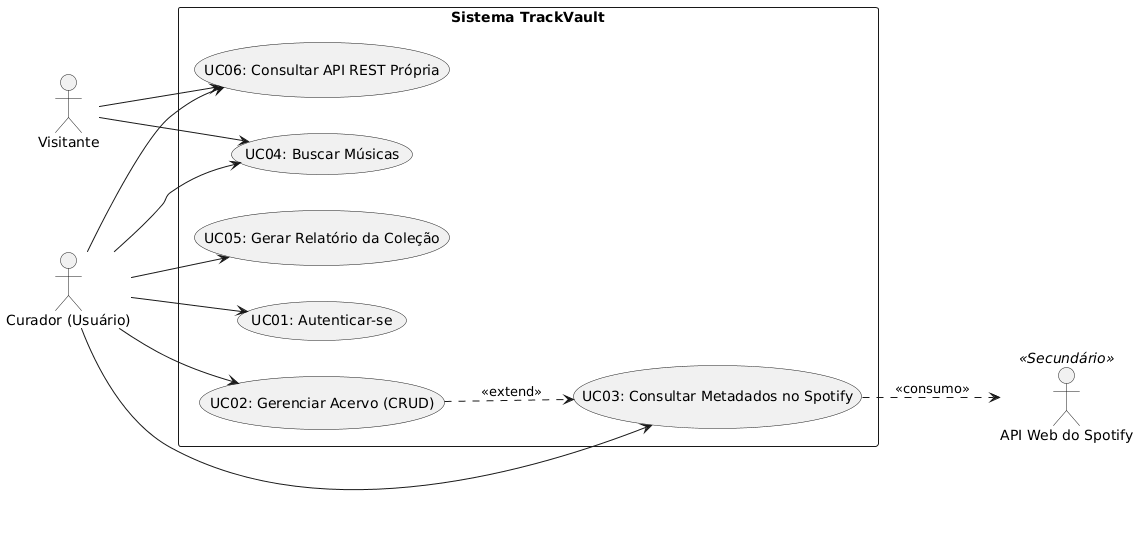

The diagram above was rendered by PlantUML. Its source (embedded in the PNG):
@startuml
left to right direction
actor "Visitante" as v
actor "Curador (Usuário)" as c
actor "API Web do Spotify" as s <<Secundário>>

rectangle "Sistema TrackVault" {
  usecase "UC01: Autenticar-se" as UC01
  usecase "UC02: Gerenciar Acervo (CRUD)" as UC02
  usecase "UC03: Consultar Metadados no Spotify" as UC03
  usecase "UC04: Buscar Músicas" as UC04
  usecase "UC05: Gerar Relatório da Coleção" as UC05
  usecase "UC06: Consultar API REST Própria" as UC06
}

v --> UC04
v --> UC06

c --> UC01
c --> UC02
c --> UC03
c --> UC04
c --> UC05
c --> UC06

UC03 ..> s : <<consumo>>
UC02 ..> UC03 : <<extend>>
@enduml